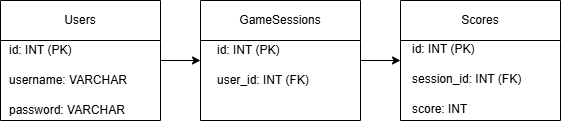

The diagram above was exported from draw.io. Its source (the exported page's mxGraphModel, read from the mxfile embedded in the PNG):
<mxGraphModel dx="1050" dy="557" grid="1" gridSize="10" guides="1" tooltips="1" connect="1" arrows="1" fold="1" page="1" pageScale="1" pageWidth="827" pageHeight="1169" math="0" shadow="0">
  <root>
    <mxCell id="0" />
    <mxCell id="1" parent="0" />
    <mxCell id="2" value="Users" style="shape=swimlane;whiteSpace=wrap;html=1;" parent="1" vertex="1">
      <mxGeometry x="100" y="100" width="160" height="120" as="geometry" />
    </mxCell>
    <mxCell id="3" value="id: INT (PK)" style="text;html=1;whiteSpace=wrap;" parent="2" vertex="1">
      <mxGeometry x="7" y="36" width="160" height="30" as="geometry" />
    </mxCell>
    <mxCell id="4" value="username: VARCHAR" style="text;html=1;whiteSpace=wrap;" parent="2" vertex="1">
      <mxGeometry x="7" y="66" width="160" height="30" as="geometry" />
    </mxCell>
    <mxCell id="5" value="password: VARCHAR" style="text;html=1;whiteSpace=wrap;" parent="2" vertex="1">
      <mxGeometry x="7" y="96" width="160" height="30" as="geometry" />
    </mxCell>
    <mxCell id="6" value="GameSessions" style="shape=swimlane;whiteSpace=wrap;html=1;" parent="1" vertex="1">
      <mxGeometry x="300" y="100" width="160" height="120" as="geometry" />
    </mxCell>
    <mxCell id="7" value="id: INT (PK)" style="text;html=1;whiteSpace=wrap;" parent="6" vertex="1">
      <mxGeometry x="15" y="36" width="160" height="30" as="geometry" />
    </mxCell>
    <mxCell id="8" value="user_id: INT (FK)" style="text;html=1;whiteSpace=wrap;" parent="6" vertex="1">
      <mxGeometry x="15" y="66" width="160" height="30" as="geometry" />
    </mxCell>
    <mxCell id="10" value="Scores" style="shape=swimlane;whiteSpace=wrap;html=1;" parent="1" vertex="1">
      <mxGeometry x="500" y="100" width="160" height="120" as="geometry" />
    </mxCell>
    <mxCell id="11" value="id: INT (PK)" style="text;html=1;whiteSpace=wrap;" parent="10" vertex="1">
      <mxGeometry x="10" y="35" width="160" height="30" as="geometry" />
    </mxCell>
    <mxCell id="12" value="session_id: INT (FK)" style="text;html=1;whiteSpace=wrap;" parent="10" vertex="1">
      <mxGeometry x="10" y="65" width="160" height="30" as="geometry" />
    </mxCell>
    <mxCell id="13" value="score: INT" style="text;html=1;whiteSpace=wrap;" parent="10" vertex="1">
      <mxGeometry x="10" y="95" width="160" height="30" as="geometry" />
    </mxCell>
    <mxCell id="14" value="" style="edgeStyle=orthogonalEdgeStyle;rounded=0;orthogonalLoop=1;jettySize=auto;html=1;exitX=1;exitY=0.5;exitDx=0;exitDy=0;entryX=0;entryY=0.5;entryDx=0;entryDy=0;" parent="1" source="2" target="6" edge="1">
      <mxGeometry relative="1" as="geometry" />
    </mxCell>
    <mxCell id="15" value="" style="edgeStyle=orthogonalEdgeStyle;rounded=0;orthogonalLoop=1;jettySize=auto;html=1;exitX=1;exitY=0.5;exitDx=0;exitDy=0;entryX=0;entryY=0.5;entryDx=0;entryDy=0;" parent="1" source="6" target="10" edge="1">
      <mxGeometry relative="1" as="geometry" />
    </mxCell>
  </root>
</mxGraphModel>